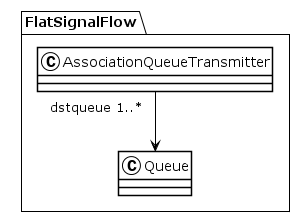

The diagram above was rendered by PlantUML. Its source (embedded in the PNG):
@startuml
!theme plain
package FlatSignalFlow {
class AssociationQueueTransmitter {
}
AssociationQueueTransmitter "dstqueue 1..*" --> Queue
class Queue {
}
}
@enduml